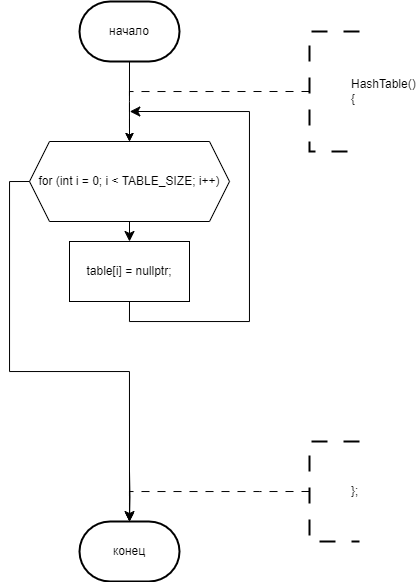

The diagram above was exported from draw.io. Its source (the exported page's mxGraphModel, read from the mxfile embedded in the PNG):
<mxGraphModel dx="651" dy="707" grid="1" gridSize="10" guides="1" tooltips="1" connect="1" arrows="1" fold="1" page="1" pageScale="1" pageWidth="827" pageHeight="1169" math="0" shadow="0">
  <root>
    <mxCell id="0" />
    <mxCell id="1" parent="0" />
    <mxCell id="NoTfI0mhbps9817KM9Cf-117" style="edgeStyle=orthogonalEdgeStyle;rounded=0;orthogonalLoop=1;jettySize=auto;html=1;exitX=0.5;exitY=1;exitDx=0;exitDy=0;exitPerimeter=0;entryX=0.5;entryY=0;entryDx=0;entryDy=0;" parent="1" source="NoTfI0mhbps9817KM9Cf-113" edge="1">
      <mxGeometry relative="1" as="geometry">
        <mxPoint x="280" y="160" as="targetPoint" />
      </mxGeometry>
    </mxCell>
    <mxCell id="NoTfI0mhbps9817KM9Cf-113" value="начало" style="strokeWidth=2;html=1;shape=mxgraph.flowchart.terminator;whiteSpace=wrap;" parent="1" vertex="1">
      <mxGeometry x="230" y="20" width="100" height="60" as="geometry" />
    </mxCell>
    <mxCell id="NoTfI0mhbps9817KM9Cf-123" style="edgeStyle=orthogonalEdgeStyle;rounded=0;orthogonalLoop=1;jettySize=auto;html=1;exitX=0;exitY=0.5;exitDx=0;exitDy=0;exitPerimeter=0;dashed=1;dashPattern=8 8;entryX=0.5;entryY=0;entryDx=0;entryDy=0;" parent="1" source="NoTfI0mhbps9817KM9Cf-122" edge="1">
      <mxGeometry relative="1" as="geometry">
        <mxPoint x="280" y="160" as="targetPoint" />
        <Array as="points">
          <mxPoint x="280" y="110" />
        </Array>
      </mxGeometry>
    </mxCell>
    <mxCell id="NoTfI0mhbps9817KM9Cf-122" value="&lt;blockquote style=&quot;margin: 0 0 0 40px; border: none; padding: 0px;&quot;&gt;&lt;div&gt;HashTable()&amp;nbsp;&lt;/div&gt;&lt;div&gt;{&lt;/div&gt;&lt;/blockquote&gt;" style="strokeWidth=2;html=1;shape=mxgraph.flowchart.annotation_1;align=left;pointerEvents=1;dashed=1;dashPattern=8 8;" parent="1" vertex="1">
      <mxGeometry x="460" y="50" width="50" height="120" as="geometry" />
    </mxCell>
    <mxCell id="NoTfI0mhbps9817KM9Cf-270" value="конец" style="strokeWidth=2;html=1;shape=mxgraph.flowchart.terminator;whiteSpace=wrap;" parent="1" vertex="1">
      <mxGeometry x="230" y="540" width="100" height="60" as="geometry" />
    </mxCell>
    <mxCell id="NoTfI0mhbps9817KM9Cf-271" style="edgeStyle=orthogonalEdgeStyle;rounded=0;orthogonalLoop=1;jettySize=auto;html=1;exitX=0.5;exitY=1;exitDx=0;exitDy=0;entryX=0.5;entryY=0;entryDx=0;entryDy=0;entryPerimeter=0;" parent="1" target="NoTfI0mhbps9817KM9Cf-270" edge="1">
      <mxGeometry relative="1" as="geometry">
        <mxPoint x="280" y="490" as="sourcePoint" />
      </mxGeometry>
    </mxCell>
    <mxCell id="NoTfI0mhbps9817KM9Cf-272" style="edgeStyle=orthogonalEdgeStyle;rounded=0;orthogonalLoop=1;jettySize=auto;html=1;exitX=0;exitY=0.5;exitDx=0;exitDy=0;exitPerimeter=0;dashed=1;dashPattern=8 8;entryX=0.5;entryY=0;entryDx=0;entryDy=0;" parent="1" source="NoTfI0mhbps9817KM9Cf-273" edge="1">
      <mxGeometry relative="1" as="geometry">
        <mxPoint x="280" y="540" as="targetPoint" />
        <Array as="points">
          <mxPoint x="410" y="510" />
          <mxPoint x="280" y="510" />
        </Array>
      </mxGeometry>
    </mxCell>
    <mxCell id="NoTfI0mhbps9817KM9Cf-273" value="&lt;blockquote style=&quot;margin: 0 0 0 40px; border: none; padding: 0px;&quot;&gt;&lt;div&gt;};&lt;br&gt;&lt;/div&gt;&lt;/blockquote&gt;" style="strokeWidth=2;html=1;shape=mxgraph.flowchart.annotation_1;align=left;pointerEvents=1;dashed=1;dashPattern=8 8;" parent="1" vertex="1">
      <mxGeometry x="460" y="460" width="50" height="100" as="geometry" />
    </mxCell>
    <mxCell id="-Kc3PhumVPWG2Q7VvMH2-134" style="edgeStyle=orthogonalEdgeStyle;rounded=0;orthogonalLoop=1;jettySize=auto;html=1;exitX=1;exitY=0.5;exitDx=0;exitDy=0;entryX=0.5;entryY=0;entryDx=0;entryDy=0;" parent="1" edge="1">
      <mxGeometry relative="1" as="geometry">
        <mxPoint x="350" y="560" as="sourcePoint" />
        <Array as="points">
          <mxPoint x="410" y="560" />
          <mxPoint x="410" y="220" />
          <mxPoint x="600" y="220" />
        </Array>
      </mxGeometry>
    </mxCell>
    <mxCell id="-Kc3PhumVPWG2Q7VvMH2-212" style="edgeStyle=orthogonalEdgeStyle;rounded=0;orthogonalLoop=1;jettySize=auto;html=1;exitX=0;exitY=0.5;exitDx=0;exitDy=0;entryX=0.5;entryY=0;entryDx=0;entryDy=0;" parent="1" edge="1">
      <mxGeometry relative="1" as="geometry">
        <mxPoint x="-380" y="100" as="sourcePoint" />
        <Array as="points">
          <mxPoint x="-400" y="100" />
          <mxPoint x="-400" y="340" />
          <mxPoint x="-290" y="340" />
        </Array>
      </mxGeometry>
    </mxCell>
    <mxCell id="-Kc3PhumVPWG2Q7VvMH2-217" style="edgeStyle=orthogonalEdgeStyle;rounded=0;orthogonalLoop=1;jettySize=auto;html=1;exitX=0;exitY=0.5;exitDx=0;exitDy=0;entryX=0.5;entryY=0;entryDx=0;entryDy=0;" parent="1" edge="1">
      <mxGeometry relative="1" as="geometry">
        <mxPoint x="-370" y="410" as="sourcePoint" />
        <Array as="points">
          <mxPoint x="-390" y="410" />
          <mxPoint x="-390" y="560" />
          <mxPoint x="-290" y="560" />
        </Array>
      </mxGeometry>
    </mxCell>
    <mxCell id="bnN8egvkgwWV6R4XHW4--24" style="edgeStyle=none;curved=1;rounded=0;orthogonalLoop=1;jettySize=auto;html=1;exitX=0.5;exitY=1;exitDx=0;exitDy=0;entryX=0.5;entryY=0;entryDx=0;entryDy=0;fontSize=12;startSize=8;endSize=8;" edge="1" parent="1" source="bnN8egvkgwWV6R4XHW4--22" target="bnN8egvkgwWV6R4XHW4--23">
      <mxGeometry relative="1" as="geometry" />
    </mxCell>
    <mxCell id="bnN8egvkgwWV6R4XHW4--22" value="for (int i = 0; i &lt; TABLE_SIZE; i++)" style="shape=hexagon;perimeter=hexagonPerimeter2;whiteSpace=wrap;html=1;fixedSize=1;" vertex="1" parent="1">
      <mxGeometry x="180" y="160" width="200" height="80" as="geometry" />
    </mxCell>
    <mxCell id="bnN8egvkgwWV6R4XHW4--25" style="edgeStyle=orthogonalEdgeStyle;rounded=0;orthogonalLoop=1;jettySize=auto;html=1;exitX=0.5;exitY=1;exitDx=0;exitDy=0;fontSize=12;startSize=8;endSize=8;" edge="1" parent="1" source="bnN8egvkgwWV6R4XHW4--23">
      <mxGeometry relative="1" as="geometry">
        <mxPoint x="280.304347826087" y="130" as="targetPoint" />
        <Array as="points">
          <mxPoint x="280" y="340" />
          <mxPoint x="400" y="340" />
          <mxPoint x="400" y="130" />
        </Array>
      </mxGeometry>
    </mxCell>
    <mxCell id="bnN8egvkgwWV6R4XHW4--23" value="table[i] = nullptr;" style="rounded=0;whiteSpace=wrap;html=1;" vertex="1" parent="1">
      <mxGeometry x="220" y="260" width="120" height="60" as="geometry" />
    </mxCell>
    <mxCell id="bnN8egvkgwWV6R4XHW4--26" style="edgeStyle=orthogonalEdgeStyle;rounded=0;orthogonalLoop=1;jettySize=auto;html=1;exitX=0;exitY=0.5;exitDx=0;exitDy=0;entryX=0.5;entryY=0;entryDx=0;entryDy=0;entryPerimeter=0;fontSize=12;startSize=8;endSize=8;" edge="1" parent="1" source="bnN8egvkgwWV6R4XHW4--22" target="NoTfI0mhbps9817KM9Cf-270">
      <mxGeometry relative="1" as="geometry" />
    </mxCell>
  </root>
</mxGraphModel>